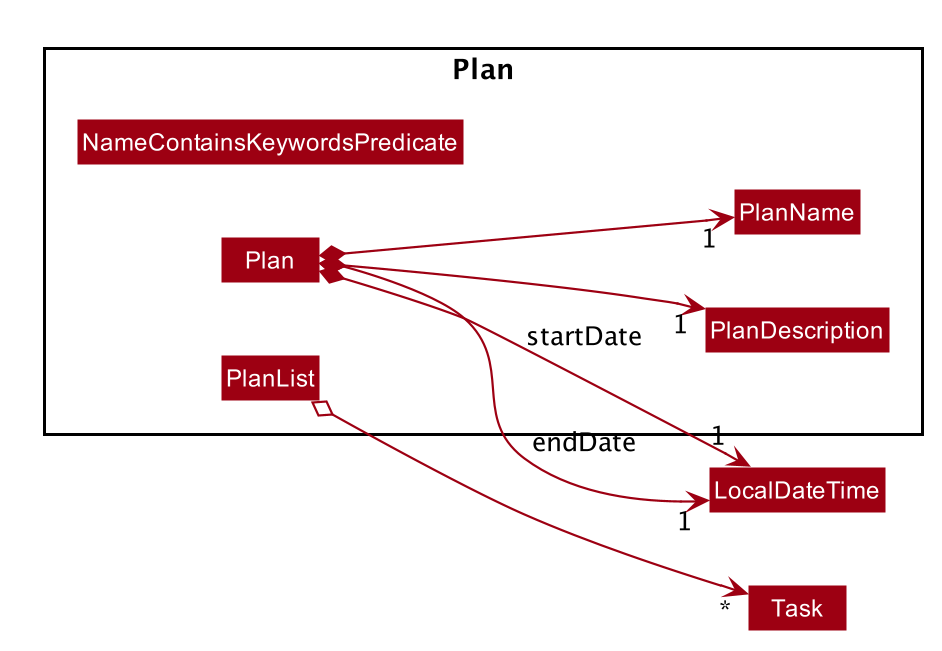

The diagram above was rendered by PlantUML. Its source (embedded in the PNG):
@startuml








skinparam BackgroundColor #FFFFFFF

skinparam Shadowing false

skinparam Class {
    FontColor #FFFFFF
    BorderThickness 1
    BorderColor #FFFFFF
    StereotypeFontColor #FFFFFF
    FontName Arial
}

skinparam Actor {
    BorderColor #000000
    Color #000000
    FontName Arial
}

skinparam Sequence {
    MessageAlign center
    BoxFontSize 15
    BoxPadding 0
    BoxFontColor #FFFFFF
    FontName Arial
}

skinparam Participant {
    FontColor #FFFFFFF
    Padding 20
}

skinparam MinClassWidth 50
skinparam ParticipantPadding 10
skinparam Shadowing false
skinparam DefaultTextAlignment center
skinparam packageStyle Rectangle

hide footbox
hide members
hide circle
left to right direction
skinparam arrowThickness 1.1
skinparam arrowColor #9D0012
skinparam classBackgroundColor #9D0012

show <<enumeration>> fields

Package Plan {
    Class NameContainsKeywordsPredicate
    Class Plan
    Class PlanDescription
    Class PlanList
    Class PlanName
}

Plan *--> "1" PlanName
Plan *--> "1" PlanDescription
Plan *--> "1" LocalDateTime : startDate
Plan *--> "1" LocalDateTime : endDate
PlanList o--> "*" Task

@enduml